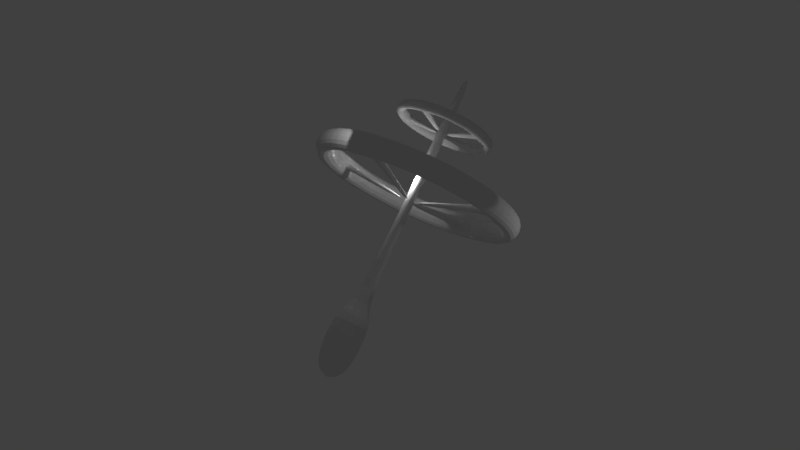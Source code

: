 # Source: station.blend  (saved by Blender 2.78.0; exported with 4.5.12 LTS)
import bpy
from mathutils import Matrix  # noqa: F401  (used for matrix-valued properties, if any)

bpy.ops.wm.read_factory_settings(use_empty=True)
scene = bpy.context.scene
scene.name = 'Scene'

# ---- collections
col_collection_3 = bpy.data.collections.new('Collection 3'); scene.collection.children.link(col_collection_3)

# ---- materials (node trees are filled in below, after node groups)
mat_material = bpy.data.materials.new('Material')
mat_material.alpha_threshold = 0.0
mat_material.use_transparent_shadow = False
mat_material.roughness = 0.5
mat_material.line_color = (0.0, 0.0, 0.0, 1.0)

# ---- material node trees

# ---- world
world_world = bpy.data.worlds.new('World'); scene.world = world_world
world_world.color = (0.05088, 0.05088, 0.05088)
world_world.use_sun_shadow = False
world_world.sun_shadow_jitter_overblur = 0.0
world_world.cycles.sampling_method = 'MANUAL'

# ---- lights
light_point_004 = bpy.data.lights.new('Point.004', 'SPOT')
light_point_004.transmission_factor = 0.0
light_point_004.energy = 100.0
light_point_004.shadow_buffer_clip_start = 0.5
light_point_004.shadow_soft_size = 0.1
light_point_004.shadow_maximum_resolution = 0.006
light_point_004.use_absolute_resolution = True
light_point_003 = bpy.data.lights.new('Point.003', 'SPOT')
light_point_003.transmission_factor = 0.0
light_point_003.energy = 100.0
light_point_003.shadow_buffer_clip_start = 0.5
light_point_003.shadow_soft_size = 0.1
light_point_003.shadow_maximum_resolution = 0.006
light_point_003.use_absolute_resolution = True
light_point_002 = bpy.data.lights.new('Point.002', 'SPOT')
light_point_002.transmission_factor = 0.0
light_point_002.energy = 100.0
light_point_002.shadow_buffer_clip_start = 0.5
light_point_002.shadow_soft_size = 0.1
light_point_002.shadow_maximum_resolution = 0.006
light_point_002.use_absolute_resolution = True
light_point_001 = bpy.data.lights.new('Point.001', 'SPOT')
light_point_001.transmission_factor = 0.0
light_point_001.energy = 100.0
light_point_001.shadow_buffer_clip_start = 0.5
light_point_001.shadow_soft_size = 0.1
light_point_001.shadow_maximum_resolution = 0.006
light_point_001.use_absolute_resolution = True
light_point = bpy.data.lights.new('Point', 'POINT')
light_point.transmission_factor = 0.0
light_point.energy = 100.0
light_point.shadow_buffer_clip_start = 0.5
light_point.shadow_soft_size = 0.1
light_point.shadow_maximum_resolution = 0.006
light_point.use_absolute_resolution = True

# ---- meshes
me_cylinder_001 = bpy.data.meshes.new('Cylinder.001')
me_cylinder_001.from_pydata([(0.0, 1.0, -1.0), (0.0, 1.0, 1.0), (0.3827, 0.9239, -1.0), (0.3827, 0.9239, 1.0), (0.7071, 0.7071, -1.0), (0.7071, 0.7071, 1.0), (0.9239, 0.3827, -1.0), (0.9239, 0.3827, 1.0), (1.0, -4.371e-08, -1.0), (1.0, -4.371e-08, 1.0), (0.9239, -0.3827, -1.0), (0.9239, -0.3827, 1.0), (0.7071, -0.7071, -1.0), (0.7071, -0.7071, 1.0), (0.3827, -0.9239, -1.0), (0.3827, -0.9239, 1.0), (1.51e-07, -1.0, -1.0), (1.51e-07, -1.0, 1.0), (-0.3827, -0.9239, -1.0), (-0.3827, -0.9239, 1.0), (-0.7071, -0.7071, -1.0), (-0.7071, -0.7071, 1.0), (-0.9239, -0.3827, -1.0), (-0.9239, -0.3827, 1.0), (-1.0, 1.192e-08, -1.0), (-1.0, 1.192e-08, 1.0), (-0.9239, 0.3827, -1.0), (-0.9239, 0.3827, 1.0), (-0.7071, 0.7071, -1.0), (-0.7071, 0.7071, 1.0), (-0.3827, 0.9239, -1.0), (-0.3827, 0.9239, 1.0), (0.3045, 0.7352, 1.0), (7.607e-09, 0.7958, 1.0), (0.5627, 0.5627, 1.0), (0.7352, 0.3045, 1.0), (0.7958, -3.25e-08, 1.0), (0.7352, -0.3045, 1.0), (0.5627, -0.5627, 1.0), (0.3045, -0.7352, 1.0), (1.278e-07, -0.7958, 1.0), (-0.3045, -0.7352, 1.0), (-0.5627, -0.5627, 1.0), (-0.7352, -0.3045, 1.0), (-0.7958, 1.177e-08, 1.0), (-0.7352, 0.3045, 1.0), (-0.5627, 0.5627, 1.0), (-0.3045, 0.7352, 1.0), (6.121e-09, 0.8357, -1.0), (0.3198, 0.7721, -1.0), (0.5909, 0.5909, -1.0), (0.7721, 0.3198, -1.0), (0.8357, -3.469e-08, -1.0), (0.7721, -0.3198, -1.0), (0.5909, -0.5909, -1.0), (0.3198, -0.7721, -1.0), (1.323e-07, -0.8357, -1.0), (-0.3198, -0.7721, -1.0), (-0.5909, -0.5909, -1.0), (-0.7721, -0.3198, -1.0), (-0.8357, 1.18e-08, -1.0), (-0.7721, 0.3198, -1.0), (-0.5909, 0.5909, -1.0), (-0.3198, 0.7721, -1.0), (0.7872, 0.1207, 0.2268), (0.7735, 0.1898, 0.2268), (0.7818, 0.1932, -0.2268), (0.7963, 0.1207, -0.2268), (-0.7877, -0.1137, 0.2713), (-0.7713, -0.1964, 0.2713), (-0.7813, -0.2005, -0.2713), (-0.7985, -0.1137, -0.2713), (-0.7869, -0.1247, 0.201), (-0.7748, -0.1859, 0.201), (-0.7822, -0.189, -0.201), (-0.795, -0.1247, -0.201), (-0.065, 0.01889, -1.085), (-0.05283, -0.04233, -1.085), (-0.06024, -0.0454, -1.487), (-0.07302, 0.01889, -1.487), (0.1221, -0.7871, 0.2174), (0.1759, -0.7766, 0.2219), (0.1793, -0.7846, -0.213), (0.1221, -0.7958, -0.2174), (-0.03579, 0.006904, -1.197), (0.01801, 0.01742, -1.193), (0.02133, 0.009401, -1.627), (-0.03579, -0.001771, -1.632), (-0.1263, 0.7848, 0.2849), (-0.1976, 0.7709, 0.2799), (-0.2019, 0.7812, -0.2799), (-0.1263, 0.796, -0.2749), (0.01598, -0.004771, -1.111), (-0.0554, -0.01876, -1.116), (-0.05967, -0.008443, -1.676), (0.01598, 0.006395, -1.671), (0.01604, -0.03271, -1.147), (0.002298, 0.03636, -1.147), (0.01066, 0.03982, -1.601), (0.02508, -0.03271, -1.601), (0.02603, 0.4451, 5.07), (0.02571, 0.4453, 6.012), (0.2057, 0.4063, 5.076), (0.2054, 0.4065, 6.018), (0.3569, 0.3016, 5.082), (0.3566, 0.3018, 6.025), (0.4565, 0.1471, 5.088), (0.4562, 0.1473, 6.031), (0.4894, -0.03384, 5.093), (0.489, -0.03362, 6.035), (0.4505, -0.2135, 5.096), (0.4502, -0.2133, 6.038), (0.3458, -0.3647, 5.095), (0.3455, -0.3645, 6.038), (0.1913, -0.4643, 5.093), (0.191, -0.4641, 6.035), (0.01042, -0.4972, 5.088), (0.0101, -0.497, 6.03), (-0.1693, -0.4583, 5.082), (-0.1696, -0.4581, 6.024), (-0.3204, -0.3537, 5.075), (-0.3208, -0.3534, 6.018), (-0.42, -0.1991, 5.069), (-0.4204, -0.1989, 6.012), (-0.4529, -0.01823, 5.065), (-0.4532, -0.01802, 6.007), (-0.4141, 0.1615, 5.062), (-0.4144, 0.1617, 6.004), (-0.3094, 0.3126, 5.062), (-0.3097, 0.3128, 6.005), (-0.1549, 0.4122, 5.065), (-0.1552, 0.4124, 6.007), (0.1671, 0.3182, 6.019), (0.02412, 0.3491, 6.014), (0.2874, 0.2349, 6.024), (0.3667, 0.1119, 6.029), (0.3928, -0.03203, 6.033), (0.3619, -0.175, 6.035), (0.2786, -0.2953, 6.034), (0.1556, -0.3746, 6.032), (0.01169, -0.4008, 6.029), (-0.1313, -0.3698, 6.024), (-0.2516, -0.2865, 6.018), (-0.3309, -0.1636, 6.014), (-0.357, -0.01961, 6.01), (-0.3261, 0.1234, 6.008), (-0.2428, 0.2437, 6.008), (-0.1198, 0.3229, 6.01), (0.02475, 0.3677, 5.071), (0.1749, 0.3352, 5.076), (0.3012, 0.2478, 5.082), (0.3845, 0.1186, 5.087), (0.4119, -0.03255, 5.091), (0.3795, -0.1827, 5.093), (0.292, -0.3091, 5.093), (0.1629, -0.3923, 5.091), (0.0117, -0.4198, 5.087), (-0.1385, -0.3873, 5.081), (-0.2648, -0.2998, 5.076), (-0.348, -0.1707, 5.071), (-0.3755, -0.01951, 5.067), (-0.343, 0.1307, 5.065), (-0.2556, 0.257, 5.065), (-0.1264, 0.3402, 5.067), (0.3928, -0.03203, 6.033), (0.3667, 0.1119, 6.029), (0.3845, 0.1186, 5.087), (0.4119, -0.03255, 5.091), (0.05086, -0.3987, 5.78), (0.1184, -0.3864, 5.781), (0.1218, -0.3947, 5.339), (0.05086, -0.4076, 5.338), (-0.009857, -0.06366, 5.176), (0.05769, -0.05138, 5.178), (0.06108, -0.05969, 4.736), (-0.009855, -0.07258, 4.734), (-0.01892, 0.3467, 5.737), (-0.07855, 0.3359, 5.735), (-0.08128, 0.343, 5.344), (-0.01866, 0.3544, 5.346), (0.05434, -0.05521, 5.033), (-0.005293, -0.06604, 5.032), (-0.008022, -0.05889, 4.641), (0.0546, -0.04751, 4.643), (-0.3546, -0.06333, 5.731), (-0.3439, -0.1219, 5.733), (-0.3509, -0.1248, 5.349), (-0.3621, -0.06329, 5.348), (-0.00851, -0.0006151, 5.126), (0.002138, -0.0592, 5.128), (-0.00485, -0.0621, 4.744), (-0.01603, -0.0005751, 4.743), (0.3907, 0.009096, 5.768), (0.3792, 0.07252, 5.766), (0.387, 0.07547, 5.351), (0.3991, 0.008865, 5.353), (0.04901, -0.05318, 5.152), (0.03749, 0.01025, 5.15), (0.04533, 0.0132, 4.735), (0.05744, -0.05341, 4.737), (-0.02472, 0.0819, -11.29), (-0.00686, -0.002099, -11.32), (-0.09933, -0.0219, -11.29), (-0.1172, 0.0621, -11.26), (0.033, 0.04173, 0.8534), (0.05086, -0.04227, 0.821), (-0.04161, -0.06208, 0.8544), (-0.05947, 0.02193, 0.8868), (0.08035, 0.008777, 10.82), (0.09821, -0.07523, 10.78), (-0.01212, -0.01103, 10.85), (0.005745, -0.09503, 10.82), (0.08673, 0.237, -11.29), (0.158, -0.098, -11.42), (-0.282, 0.158, -11.16), (-0.2108, -0.177, -11.29), (0.05671, 0.2579, -17.61), (0.1279, -0.07711, -17.74), (-0.312, 0.1789, -17.48), (-0.2408, -0.1561, -17.61)], [], [(0, 1, 3, 2), (2, 3, 5, 4), (4, 5, 7, 6), (6, 7, 9, 8), (8, 9, 11, 10), (10, 11, 13, 12), (12, 13, 15, 14), (14, 15, 17, 16), (16, 17, 19, 18), (18, 19, 21, 20), (20, 21, 23, 22), (22, 23, 25, 24), (24, 25, 27, 26), (26, 27, 29, 28), (7, 5, 34, 35), (28, 29, 31, 30), (30, 31, 1, 0), (10, 12, 54, 53), (48, 33, 88, 91), (17, 15, 39, 40), (3, 1, 33, 32), (27, 25, 44, 45), (13, 11, 37, 38), (23, 21, 42, 43), (1, 31, 47, 33), (9, 7, 35, 36), (19, 17, 40, 41), (29, 27, 45, 46), (5, 3, 32, 34), (15, 13, 38, 39), (25, 23, 43, 44), (11, 9, 36, 37), (21, 19, 41, 42), (31, 29, 46, 47), (20, 22, 59, 58), (30, 0, 48, 63), (6, 8, 52, 51), (16, 18, 57, 56), (26, 28, 62, 61), (2, 4, 50, 49), (12, 14, 55, 54), (22, 24, 60, 59), (8, 10, 53, 52), (18, 20, 58, 57), (28, 30, 63, 62), (4, 6, 51, 50), (14, 16, 56, 55), (0, 2, 49, 48), (24, 26, 61, 60), (47, 46, 62, 63), (46, 45, 61, 62), (45, 44, 60, 61), (60, 44, 68, 71), (43, 42, 58, 59), (42, 41, 57, 58), (41, 40, 56, 57), (40, 39, 81, 80), (39, 38, 54, 55), (38, 37, 53, 54), (37, 36, 52, 53), (51, 52, 67, 66), (35, 34, 50, 51), (34, 32, 49, 50), (32, 33, 48, 49), (67, 64, 96, 99), (35, 51, 66, 65), (36, 35, 65, 64), (52, 36, 64, 67), (71, 68, 72, 75), (44, 43, 69, 68), (43, 59, 70, 69), (59, 60, 71, 70), (73, 74, 78, 77), (68, 69, 73, 72), (69, 70, 74, 73), (70, 71, 75, 74), (76, 77, 78, 79), (74, 75, 79, 78), (75, 72, 76, 79), (72, 73, 77, 76), (80, 81, 85, 84), (39, 55, 82, 81), (55, 56, 83, 82), (56, 40, 80, 83), (84, 85, 86, 87), (81, 82, 86, 85), (82, 83, 87, 86), (83, 80, 84, 87), (91, 88, 92, 95), (63, 48, 91, 90), (47, 63, 90, 89), (33, 47, 89, 88), (92, 93, 94, 95), (88, 89, 93, 92), (89, 90, 94, 93), (90, 91, 95, 94), (96, 97, 98, 99), (64, 65, 97, 96), (65, 66, 98, 97), (66, 67, 99, 98), (100, 101, 103, 102), (102, 103, 105, 104), (104, 105, 107, 106), (106, 107, 109, 108), (108, 109, 111, 110), (110, 111, 113, 112), (112, 113, 115, 114), (114, 115, 117, 116), (116, 117, 119, 118), (118, 119, 121, 120), (120, 121, 123, 122), (122, 123, 125, 124), (124, 125, 127, 126), (126, 127, 129, 128), (107, 105, 134, 135), (128, 129, 131, 130), (130, 131, 101, 100), (110, 112, 154, 153), (147, 163, 178, 177), (117, 115, 139, 140), (103, 101, 133, 132), (127, 125, 144, 145), (113, 111, 137, 138), (123, 121, 142, 143), (101, 131, 147, 133), (109, 107, 135, 136), (119, 117, 140, 141), (129, 127, 145, 146), (105, 103, 132, 134), (115, 113, 138, 139), (125, 123, 143, 144), (111, 109, 136, 137), (121, 119, 141, 142), (131, 129, 146, 147), (120, 122, 159, 158), (130, 100, 148, 163), (106, 108, 152, 151), (116, 118, 157, 156), (126, 128, 162, 161), (102, 104, 150, 149), (112, 114, 155, 154), (122, 124, 160, 159), (108, 110, 153, 152), (118, 120, 158, 157), (128, 130, 163, 162), (104, 106, 151, 150), (114, 116, 156, 155), (100, 102, 149, 148), (124, 126, 161, 160), (147, 146, 162, 163), (146, 145, 161, 162), (145, 144, 160, 161), (159, 160, 187, 186), (143, 142, 158, 159), (142, 141, 157, 158), (141, 140, 156, 157), (155, 156, 171, 170), (139, 138, 154, 155), (138, 137, 153, 154), (137, 136, 152, 153), (151, 152, 167, 166), (135, 134, 150, 151), (134, 132, 149, 150), (132, 133, 148, 149), (165, 166, 194, 193), (135, 151, 166, 165), (136, 135, 165, 164), (152, 136, 164, 167), (170, 171, 175, 174), (156, 140, 168, 171), (140, 139, 169, 168), (139, 155, 170, 169), (172, 173, 174, 175), (171, 168, 172, 175), (168, 169, 173, 172), (169, 170, 174, 173), (177, 178, 182, 181), (133, 147, 177, 176), (148, 133, 176, 179), (163, 148, 179, 178), (180, 181, 182, 183), (178, 179, 183, 182), (179, 176, 180, 183), (176, 177, 181, 180), (187, 184, 188, 191), (160, 144, 184, 187), (144, 143, 185, 184), (143, 159, 186, 185), (188, 189, 190, 191), (184, 185, 189, 188), (185, 186, 190, 189), (186, 187, 191, 190), (195, 192, 196, 199), (166, 167, 195, 194), (167, 164, 192, 195), (164, 165, 193, 192), (196, 197, 198, 199), (192, 193, 197, 196), (193, 194, 198, 197), (194, 195, 199, 198), (206, 205, 209, 211), (200, 204, 205, 201), (201, 205, 206, 202), (202, 206, 207, 203), (204, 200, 203, 207), (208, 210, 211, 209), (205, 204, 208, 209), (207, 206, 211, 210), (204, 207, 210, 208), (203, 200, 212, 214), (215, 214, 218, 219), (200, 201, 213, 212), (202, 203, 214, 215), (201, 202, 215, 213), (216, 217, 219, 218), (214, 212, 216, 218), (213, 215, 219, 217), (212, 213, 217, 216)])
_uv = me_cylinder_001.uv_layers.new(name='Lightmap')
_uv.uv.foreach_set('vector', [0.6585, 0.8757, 0.8757, 0.8757, 0.8757, 0.8229, 0.6585, 0.8229, 0.8209, 0.4374, 0.8209, 0.2202, 0.7681, 0.2202, 0.7681, 0.4374, 0.1106, 0.7661, 0.3278, 0.7661, 0.3278, 0.7133, 0.1106, 0.7133, 0.7661, 0.4374, 0.7661, 0.2202, 0.7133, 0.2202, 0.7133, 0.4374, 0.4394, 0.7113, 0.6565, 0.7113, 0.6565, 0.6585, 0.4394, 0.6585, 0.6565, 0.4374, 0.6565, 0.2202, 0.6037, 0.2202, 0.6037, 0.4374, 0.2202, 0.6565, 0.4374, 0.6565, 0.4374, 0.6037, 0.2202, 0.6037, 0.5469, 0.2182, 0.5469, 0.001001, 0.4942, 0.001001, 0.4942, 0.2182, 0.2202, 0.4921, 0.4374, 0.4921, 0.4374, 0.4394, 0.2202, 0.4394, 0.3826, 0.4374, 0.3826, 0.2202, 0.3298, 0.2202, 0.3298, 0.4374, 0.2202, 0.5469, 0.4374, 0.5469, 0.4374, 0.4942, 0.2202, 0.4942, 0.4374, 0.4374, 0.4374, 0.2202, 0.3846, 0.2202, 0.3846, 0.4374, 0.001001, 0.6017, 0.2182, 0.6017, 0.2182, 0.5489, 0.001001, 0.5489, 0.4921, 0.2182, 0.4921, 0.001001, 0.4394, 0.001001, 0.4394, 0.2182, 0.05379, 0.7661, 0.05379, 0.7133, 0.0284, 0.7133, 0.0284, 0.7661, 0.2202, 0.6017, 0.4374, 0.6017, 0.4374, 0.5489, 0.2202, 0.5489, 0.4921, 0.4374, 0.4921, 0.2202, 0.4394, 0.2202, 0.4394, 0.4374, 0.0264, 0.7661, 0.0264, 0.7133, 0.001001, 0.7133, 0.001001, 0.7661, 0.001001, 0.5469, 0.2182, 0.5469, 0.2182, 0.4394, 0.001001, 0.4394, 0.1086, 0.7661, 0.1086, 0.7133, 0.08319, 0.7133, 0.08319, 0.7661, 0.08119, 0.7661, 0.08119, 0.7133, 0.0558, 0.7133, 0.0558, 0.7661, 0.05379, 0.8209, 0.05379, 0.7681, 0.0284, 0.7681, 0.0284, 0.8209, 0.0264, 0.8209, 0.0264, 0.7681, 0.001001, 0.7681, 0.001001, 0.8209, 0.1086, 0.8209, 0.1086, 0.7681, 0.08319, 0.7681, 0.08319, 0.8209, 0.08119, 0.8209, 0.08119, 0.7681, 0.0558, 0.7681, 0.0558, 0.8209, 0.7113, 0.7113, 0.7113, 0.6585, 0.6859, 0.6585, 0.6859, 0.7113, 0.6839, 0.7113, 0.6839, 0.6585, 0.6585, 0.6585, 0.6585, 0.7113, 0.7661, 0.7113, 0.7661, 0.6585, 0.7407, 0.6585, 0.7407, 0.7113, 0.7387, 0.7113, 0.7387, 0.6585, 0.7133, 0.6585, 0.7133, 0.7113, 0.7113, 0.7661, 0.7113, 0.7133, 0.6859, 0.7133, 0.6859, 0.7661, 0.6839, 0.7661, 0.6839, 0.7133, 0.6585, 0.7133, 0.6585, 0.7661, 0.7661, 0.7661, 0.7661, 0.7133, 0.7407, 0.7133, 0.7407, 0.7661, 0.7387, 0.7661, 0.7387, 0.7133, 0.7133, 0.7133, 0.7133, 0.7661, 0.6017, 0.6017, 0.6017, 0.5489, 0.5763, 0.5489, 0.5763, 0.6017, 0.5743, 0.6017, 0.5743, 0.5489, 0.5489, 0.5489, 0.5489, 0.6017, 0.6565, 0.6017, 0.6565, 0.5489, 0.6311, 0.5489, 0.6311, 0.6017, 0.6291, 0.6017, 0.6291, 0.5489, 0.6037, 0.5489, 0.6037, 0.6017, 0.6017, 0.6565, 0.6017, 0.6037, 0.5763, 0.6037, 0.5763, 0.6565, 0.5743, 0.6565, 0.5743, 0.6037, 0.5489, 0.6037, 0.5489, 0.6565, 0.6565, 0.6565, 0.6565, 0.6037, 0.6311, 0.6037, 0.6311, 0.6565, 0.6291, 0.6565, 0.6291, 0.6037, 0.6037, 0.6037, 0.6037, 0.6565, 0.4921, 0.6017, 0.4921, 0.5489, 0.4668, 0.5489, 0.4668, 0.6017, 0.4648, 0.6017, 0.4648, 0.5489, 0.4394, 0.5489, 0.4394, 0.6017, 0.5469, 0.6017, 0.5469, 0.5489, 0.5215, 0.5489, 0.5215, 0.6017, 0.5195, 0.6017, 0.5195, 0.5489, 0.4942, 0.5489, 0.4942, 0.6017, 0.4921, 0.6565, 0.4921, 0.6037, 0.4668, 0.6037, 0.4668, 0.6565, 0.4648, 0.6565, 0.4648, 0.6037, 0.4394, 0.6037, 0.4394, 0.6565, 0.5469, 0.6565, 0.5469, 0.6037, 0.5215, 0.6037, 0.5215, 0.6565, 0.5195, 0.6565, 0.5195, 0.6037, 0.4942, 0.6037, 0.4942, 0.6565, 0.5469, 0.2202, 0.4942, 0.2202, 0.4942, 0.4374, 0.5469, 0.4374, 0.2182, 0.6565, 0.2182, 0.6037, 0.001001, 0.6037, 0.001001, 0.6565, 0.6017, 0.001001, 0.5489, 0.001001, 0.5489, 0.2182, 0.6017, 0.2182, 0.001001, 0.4374, 0.2182, 0.4374, 0.2182, 0.3298, 0.001001, 0.3298, 0.6017, 0.2202, 0.5489, 0.2202, 0.5489, 0.4374, 0.6017, 0.4374, 0.6565, 0.4921, 0.6565, 0.4394, 0.4394, 0.4394, 0.4394, 0.4921, 0.6565, 0.001001, 0.6037, 0.001001, 0.6037, 0.2182, 0.6565, 0.2182, 0.9853, 0.9579, 0.9853, 0.9325, 0.8777, 0.9325, 0.8777, 0.9579, 0.7113, 0.001001, 0.6585, 0.001001, 0.6585, 0.2182, 0.7113, 0.2182, 0.6565, 0.5469, 0.6565, 0.4942, 0.4394, 0.4942, 0.4394, 0.5469, 0.7113, 0.2202, 0.6585, 0.2202, 0.6585, 0.4374, 0.7113, 0.4374, 0.5469, 0.9853, 0.5469, 0.9599, 0.4394, 0.9599, 0.4394, 0.9853, 0.7113, 0.4394, 0.6585, 0.4394, 0.6585, 0.6565, 0.7113, 0.6565, 0.2182, 0.7113, 0.2182, 0.6585, 0.001001, 0.6585, 0.001001, 0.7113, 0.7661, 0.001001, 0.7133, 0.001001, 0.7133, 0.2182, 0.7661, 0.2182, 0.4374, 0.7113, 0.4374, 0.6585, 0.2202, 0.6585, 0.2202, 0.7113, 0.4374, 0.2182, 0.4374, 0.001001, 0.3298, 0.001001, 0.3298, 0.2182, 0.4374, 0.9853, 0.4374, 0.9599, 0.3298, 0.9599, 0.3298, 0.9853, 0.3278, 0.2182, 0.3278, 0.001001, 0.2202, 0.001001, 0.2202, 0.2182, 0.4394, 0.999, 0.4921, 0.999, 0.4921, 0.9942, 0.4394, 0.9942, 0.9031, 0.7681, 0.8777, 0.7681, 0.8777, 0.8757, 0.9031, 0.8757, 0.001001, 0.3278, 0.2182, 0.3278, 0.2182, 0.2202, 0.001001, 0.2202, 0.9442, 0.4394, 0.9188, 0.4394, 0.9188, 0.5469, 0.9442, 0.5469, 0.3278, 0.8209, 0.3278, 0.7681, 0.1106, 0.7681, 0.1106, 0.8209, 0.9716, 0.3004, 0.9716, 0.2887, 0.9668, 0.2887, 0.9668, 0.3004, 0.8072, 0.5469, 0.8072, 0.4942, 0.8024, 0.4942, 0.8024, 0.5469, 0.9648, 0.3004, 0.9648, 0.2887, 0.9599, 0.2887, 0.9599, 0.3004, 0.8004, 0.4942, 0.7955, 0.4942, 0.7955, 0.5469, 0.8004, 0.5469, 0.9716, 0.001001, 0.9668, 0.001001, 0.9668, 0.2182, 0.9716, 0.2182, 0.5469, 0.8209, 0.5469, 0.7681, 0.3298, 0.7681, 0.3298, 0.8209, 0.9648, 0.001001, 0.9599, 0.001001, 0.9599, 0.2182, 0.9648, 0.2182, 0.6565, 0.9921, 0.6565, 0.9873, 0.4394, 0.9873, 0.4394, 0.9921, 0.2182, 0.2182, 0.2182, 0.001001, 0.1106, 0.001001, 0.1106, 0.2182, 0.8757, 0.9031, 0.8757, 0.8777, 0.7681, 0.8777, 0.7681, 0.9031, 0.3278, 0.4374, 0.3278, 0.2202, 0.2202, 0.2202, 0.2202, 0.4374, 0.8209, 0.4942, 0.8161, 0.4942, 0.8161, 0.5469, 0.8209, 0.5469, 0.2182, 0.8757, 0.2182, 0.8229, 0.001001, 0.8229, 0.001001, 0.8757, 0.9716, 0.5489, 0.9668, 0.5489, 0.9668, 0.7661, 0.9716, 0.7661, 0.6565, 0.8757, 0.6565, 0.8229, 0.4394, 0.8229, 0.4394, 0.8757, 0.8757, 0.001001, 0.8229, 0.001001, 0.8229, 0.2182, 0.8757, 0.2182, 0.9853, 0.9031, 0.9853, 0.8777, 0.8777, 0.8777, 0.8777, 0.9031, 0.1086, 0.2182, 0.1086, 0.001001, 0.001001, 0.001001, 0.001001, 0.2182, 0.9853, 0.9853, 0.9853, 0.9599, 0.8777, 0.9599, 0.8777, 0.9853, 0.9716, 0.2202, 0.9599, 0.2202, 0.9599, 0.273, 0.9716, 0.273, 0.7661, 0.9853, 0.7661, 0.9736, 0.5489, 0.9736, 0.5489, 0.9853, 0.8757, 0.2202, 0.8229, 0.2202, 0.8229, 0.4374, 0.8757, 0.4374, 0.7661, 0.9716, 0.7661, 0.9599, 0.5489, 0.9599, 0.5489, 0.9716, 0.8141, 0.4942, 0.8092, 0.4942, 0.8092, 0.5469, 0.8141, 0.5469, 0.9648, 0.5489, 0.9599, 0.5489, 0.9599, 0.7661, 0.9648, 0.7661, 0.4374, 0.8757, 0.4374, 0.8229, 0.2202, 0.8229, 0.2202, 0.8757, 0.9168, 0.3298, 0.9051, 0.3298, 0.9051, 0.5469, 0.9168, 0.5469, 0.4394, 0.9031, 0.5469, 0.9031, 0.5469, 0.8777, 0.4394, 0.8777, 0.9031, 0.1086, 0.9031, 0.001001, 0.8777, 0.001001, 0.8777, 0.1086, 0.5489, 0.9031, 0.6565, 0.9031, 0.6565, 0.8777, 0.5489, 0.8777, 0.9031, 0.2182, 0.9031, 0.1106, 0.8777, 0.1106, 0.8777, 0.2182, 0.6585, 0.9031, 0.7661, 0.9031, 0.7661, 0.8777, 0.6585, 0.8777, 0.9031, 0.3278, 0.9031, 0.2202, 0.8777, 0.2202, 0.8777, 0.3278, 0.7681, 0.9579, 0.8757, 0.9579, 0.8757, 0.9325, 0.7681, 0.9325, 0.9031, 0.4374, 0.9031, 0.3298, 0.8777, 0.3298, 0.8777, 0.4374, 0.4394, 0.9305, 0.5469, 0.9305, 0.5469, 0.9051, 0.4394, 0.9051, 0.9031, 0.5469, 0.9031, 0.4394, 0.8777, 0.4394, 0.8777, 0.5469, 0.5489, 0.9305, 0.6565, 0.9305, 0.6565, 0.9051, 0.5489, 0.9051, 0.9031, 0.6565, 0.9031, 0.5489, 0.8777, 0.5489, 0.8777, 0.6565, 0.6585, 0.9305, 0.7661, 0.9305, 0.7661, 0.9051, 0.6585, 0.9051, 0.9031, 0.7661, 0.9031, 0.6585, 0.8777, 0.6585, 0.8777, 0.7661, 0.9736, 0.5606, 0.999, 0.5606, 0.999, 0.5489, 0.9736, 0.5489, 0.9305, 0.1086, 0.9305, 0.001001, 0.9051, 0.001001, 0.9051, 0.1086, 0.7681, 0.9305, 0.8757, 0.9305, 0.8757, 0.9051, 0.7681, 0.9051, 0.8483, 0.4648, 0.8483, 0.4394, 0.8366, 0.4394, 0.8366, 0.4648, 0.9305, 0.2182, 0.9305, 0.1106, 0.9051, 0.1106, 0.9051, 0.2182, 0.8346, 0.4648, 0.8346, 0.4394, 0.8229, 0.4394, 0.8229, 0.4648, 0.8757, 0.4648, 0.8757, 0.4394, 0.864, 0.4394, 0.864, 0.4648, 0.862, 0.4648, 0.862, 0.4394, 0.8503, 0.4394, 0.8503, 0.4648, 0.8483, 0.4921, 0.8483, 0.4668, 0.8366, 0.4668, 0.8366, 0.4921, 0.8346, 0.4921, 0.8346, 0.4668, 0.8229, 0.4668, 0.8229, 0.4921, 0.8757, 0.4921, 0.8757, 0.4668, 0.864, 0.4668, 0.864, 0.4921, 0.862, 0.4921, 0.862, 0.4668, 0.8503, 0.4668, 0.8503, 0.4921, 0.7935, 0.4648, 0.7935, 0.4394, 0.7818, 0.4394, 0.7818, 0.4648, 0.7798, 0.4648, 0.7798, 0.4394, 0.7681, 0.4394, 0.7681, 0.4648, 0.8209, 0.4648, 0.8209, 0.4394, 0.8092, 0.4394, 0.8092, 0.4648, 0.8072, 0.4648, 0.8072, 0.4394, 0.7955, 0.4394, 0.7955, 0.4648, 0.7935, 0.4921, 0.7935, 0.4668, 0.7818, 0.4668, 0.7818, 0.4921, 0.7798, 0.4921, 0.7798, 0.4668, 0.7681, 0.4668, 0.7681, 0.4921, 0.8209, 0.4921, 0.8209, 0.4668, 0.8092, 0.4668, 0.8092, 0.4921, 0.8072, 0.4921, 0.8072, 0.4668, 0.7955, 0.4668, 0.7955, 0.4921, 0.8483, 0.6291, 0.8483, 0.6037, 0.8366, 0.6037, 0.8366, 0.6291, 0.8346, 0.6291, 0.8346, 0.6037, 0.8229, 0.6037, 0.8229, 0.6291, 0.8757, 0.6291, 0.8757, 0.6037, 0.864, 0.6037, 0.864, 0.6291, 0.862, 0.6291, 0.862, 0.6037, 0.8503, 0.6037, 0.8503, 0.6291, 0.8483, 0.6565, 0.8483, 0.6311, 0.8366, 0.6311, 0.8366, 0.6565, 0.8346, 0.6565, 0.8346, 0.6311, 0.8229, 0.6311, 0.8229, 0.6565, 0.8757, 0.6565, 0.8757, 0.6311, 0.864, 0.6311, 0.864, 0.6565, 0.862, 0.6565, 0.862, 0.6311, 0.8503, 0.6311, 0.8503, 0.6565, 0.7935, 0.6291, 0.7935, 0.6037, 0.7818, 0.6037, 0.7818, 0.6291, 0.7798, 0.6291, 0.7798, 0.6037, 0.7681, 0.6037, 0.7681, 0.6291, 0.8209, 0.6291, 0.8209, 0.6037, 0.8092, 0.6037, 0.8092, 0.6291, 0.8072, 0.6291, 0.8072, 0.6037, 0.7955, 0.6037, 0.7955, 0.6291, 0.7935, 0.6565, 0.7935, 0.6311, 0.7818, 0.6311, 0.7818, 0.6565, 0.7798, 0.6565, 0.7798, 0.6311, 0.7681, 0.6311, 0.7681, 0.6565, 0.8209, 0.6565, 0.8209, 0.6311, 0.8092, 0.6311, 0.8092, 0.6565, 0.1086, 0.9579, 0.1086, 0.9325, 0.001001, 0.9325, 0.001001, 0.9579, 0.9305, 0.2202, 0.9051, 0.2202, 0.9051, 0.3278, 0.9305, 0.3278, 0.2182, 0.9579, 0.2182, 0.9325, 0.1106, 0.9325, 0.1106, 0.9579, 0.8072, 0.6311, 0.7955, 0.6311, 0.7955, 0.6565, 0.8072, 0.6565, 0.9716, 0.3298, 0.9462, 0.3298, 0.9462, 0.4374, 0.9716, 0.4374, 0.3278, 0.9579, 0.3278, 0.9325, 0.2202, 0.9325, 0.2202, 0.9579, 0.9305, 0.5489, 0.9051, 0.5489, 0.9051, 0.6565, 0.9305, 0.6565, 0.8483, 0.5489, 0.8366, 0.5489, 0.8366, 0.5743, 0.8483, 0.5743, 0.4374, 0.9579, 0.4374, 0.9325, 0.3298, 0.9325, 0.3298, 0.9579, 0.9305, 0.6585, 0.9051, 0.6585, 0.9051, 0.7661, 0.9305, 0.7661, 0.5469, 0.9579, 0.5469, 0.9325, 0.4394, 0.9325, 0.4394, 0.9579, 0.862, 0.6017, 0.862, 0.5763, 0.8572, 0.5763, 0.8572, 0.6017, 0.9305, 0.7681, 0.9051, 0.7681, 0.9051, 0.8757, 0.9305, 0.8757, 0.6565, 0.9579, 0.6565, 0.9325, 0.5489, 0.9325, 0.5489, 0.9579, 0.9442, 0.3298, 0.9188, 0.3298, 0.9188, 0.4374, 0.9442, 0.4374, 0.6585, 0.9579, 0.7661, 0.9579, 0.7661, 0.9325, 0.6585, 0.9325, 0.9785, 0.3278, 0.9785, 0.2202, 0.9736, 0.2202, 0.9736, 0.3278, 0.8552, 0.6017, 0.8552, 0.5763, 0.8503, 0.5763, 0.8503, 0.6017, 0.6585, 0.9921, 0.7661, 0.9921, 0.7661, 0.9873, 0.6585, 0.9873, 0.9785, 0.4394, 0.9736, 0.4394, 0.9736, 0.5469, 0.9785, 0.5469, 0.2202, 0.9853, 0.3278, 0.9853, 0.3278, 0.9599, 0.2202, 0.9599, 0.8346, 0.5489, 0.8229, 0.5489, 0.8229, 0.5743, 0.8346, 0.5743, 0.9579, 0.1086, 0.9579, 0.001001, 0.9325, 0.001001, 0.9325, 0.1086, 0.7798, 0.4942, 0.775, 0.4942, 0.775, 0.5469, 0.7798, 0.5469, 0.3278, 0.9305, 0.3278, 0.8777, 0.2202, 0.8777, 0.2202, 0.9305, 0.9785, 0.3298, 0.9736, 0.3298, 0.9736, 0.4374, 0.9785, 0.4374, 0.2182, 0.9305, 0.2182, 0.8777, 0.1106, 0.8777, 0.1106, 0.9305, 0.8757, 0.6585, 0.8229, 0.6585, 0.8229, 0.7661, 0.8757, 0.7661, 0.8757, 0.5489, 0.864, 0.5489, 0.864, 0.5743, 0.8757, 0.5743, 0.7681, 0.9853, 0.8757, 0.9853, 0.8757, 0.9599, 0.7681, 0.9599, 0.862, 0.5489, 0.8503, 0.5489, 0.8503, 0.5743, 0.862, 0.5743, 0.773, 0.4942, 0.7681, 0.4942, 0.7681, 0.5469, 0.773, 0.5469, 0.9648, 0.7681, 0.9599, 0.7681, 0.9599, 0.8757, 0.9648, 0.8757, 0.1086, 0.9305, 0.1086, 0.8777, 0.001001, 0.8777, 0.001001, 0.9305, 0.9716, 0.7681, 0.9668, 0.7681, 0.9668, 0.8757, 0.9716, 0.8757, 0.8757, 0.8209, 0.8757, 0.7681, 0.7681, 0.7681, 0.7681, 0.8209, 0.9579, 0.8757, 0.9579, 0.7681, 0.9325, 0.7681, 0.9325, 0.8757, 0.8483, 0.5763, 0.8366, 0.5763, 0.8366, 0.6017, 0.8483, 0.6017, 0.8777, 0.9305, 0.9853, 0.9305, 0.9853, 0.9051, 0.8777, 0.9051, 0.7935, 0.4942, 0.7887, 0.4942, 0.7887, 0.5469, 0.7935, 0.5469, 0.9785, 0.001001, 0.9736, 0.001001, 0.9736, 0.1086, 0.9785, 0.1086, 0.6565, 0.7661, 0.6565, 0.7133, 0.5489, 0.7133, 0.5489, 0.7661, 0.9785, 0.1106, 0.9736, 0.1106, 0.9736, 0.2182, 0.9785, 0.2182, 0.4374, 0.9305, 0.4374, 0.8777, 0.3298, 0.8777, 0.3298, 0.9305, 0.8346, 0.5763, 0.8229, 0.5763, 0.8229, 0.6017, 0.8346, 0.6017, 0.9716, 0.5469, 0.9716, 0.4394, 0.9462, 0.4394, 0.9462, 0.5469, 0.8757, 0.5763, 0.864, 0.5763, 0.864, 0.6017, 0.8757, 0.6017, 0.7867, 0.4942, 0.7818, 0.4942, 0.7818, 0.5469, 0.7867, 0.5469, 0.9853, 0.9921, 0.9853, 0.9873, 0.8777, 0.9873, 0.8777, 0.9921, 0.8209, 0.6585, 0.7681, 0.6585, 0.7681, 0.7661, 0.8209, 0.7661, 0.8757, 0.9921, 0.8757, 0.9873, 0.7681, 0.9873, 0.7681, 0.9921, 0.9579, 0.5489, 0.9462, 0.5489, 0.9462, 0.7661, 0.9579, 0.7661, 0.2202, 0.999, 0.4374, 0.999, 0.4374, 0.9873, 0.2202, 0.9873, 0.9579, 0.3278, 0.9579, 0.1106, 0.9462, 0.1106, 0.9462, 0.3278, 0.001001, 0.999, 0.2182, 0.999, 0.2182, 0.9873, 0.001001, 0.9873, 0.9442, 0.7661, 0.9442, 0.5489, 0.9325, 0.5489, 0.9325, 0.7661, 0.9716, 0.275, 0.9599, 0.275, 0.9599, 0.2867, 0.9716, 0.2867, 0.2182, 0.9853, 0.2182, 0.9736, 0.001001, 0.9736, 0.001001, 0.9853, 0.9442, 0.1106, 0.9325, 0.1106, 0.9325, 0.3278, 0.9442, 0.3278, 0.2182, 0.9716, 0.2182, 0.9599, 0.001001, 0.9599, 0.001001, 0.9716, 0.8209, 0.5763, 0.7955, 0.5763, 0.7955, 0.6017, 0.8209, 0.6017, 0.8209, 0.001001, 0.7681, 0.001001, 0.7681, 0.2182, 0.8209, 0.2182, 0.7935, 0.5763, 0.7681, 0.5763, 0.7681, 0.6017, 0.7935, 0.6017, 0.8209, 0.5489, 0.7955, 0.5489, 0.7955, 0.5743, 0.8209, 0.5743, 0.7935, 0.5489, 0.7681, 0.5489, 0.7681, 0.5743, 0.7935, 0.5743, 0.8757, 0.4942, 0.8229, 0.4942, 0.8229, 0.5469, 0.8757, 0.5469, 0.7661, 0.8209, 0.7661, 0.7681, 0.5489, 0.7681, 0.5489, 0.8209, 0.7661, 0.4394, 0.7133, 0.4394, 0.7133, 0.6565, 0.7661, 0.6565, 0.5469, 0.7661, 0.5469, 0.7133, 0.3298, 0.7133, 0.3298, 0.7661])
me_cylinder_001.materials.append(mat_material)
me_cylinder_001.use_remesh_preserve_volume = False
me_cylinder_001.use_remesh_preserve_attributes = False
me_cylinder_001.use_mirror_vertex_groups = False
me_cylinder_001.update()

# ---- objects
ob_point_004 = bpy.data.objects.new('Point.004', light_point_004)
ob_point_003 = bpy.data.objects.new('Point.003', light_point_003)
ob_point_002 = bpy.data.objects.new('Point.002', light_point_002)
ob_point_001 = bpy.data.objects.new('Point.001', light_point_001)
ob_point = bpy.data.objects.new('Point', light_point)
ob_cylinder_001 = bpy.data.objects.new('Cylinder.001', me_cylinder_001)

# ---- transforms, parenting, visibility, modifiers, constraints
ob_point_004.location = (-7.441, 7.91, 0.9893)
ob_point_004.rotation_euler = (-1.531, -0.5896, 0.851)
ob_point_004.lineart.crease_threshold = 0.0
ob_point_003.location = (9.723, 3.891, 3.723)
ob_point_003.rotation_euler = (-1.777, 1.298, -1.318)
ob_point_003.lineart.crease_threshold = 0.0
ob_point_002.location = (-9.685, 0.7064, 4.945)
ob_point_002.rotation_euler = (1.65, -1.036, -1.756)
ob_point_002.lineart.crease_threshold = 0.0
ob_point_001.location = (-0.2242, -3.944, 10.59)
ob_point_001.rotation_euler = (0.6753, -0.1528, 1.314)
ob_point_001.lineart.crease_threshold = 0.0
ob_point.location = (-0.2311, 0.9214, 5.105)
ob_point.lineart.crease_threshold = 0.0
ob_cylinder_001.location = (0.056, 1.05, 4.616)
ob_cylinder_001.rotation_euler = (-0.7538, -0.1727, -0.1274)
ob_cylinder_001.scale = (5.769, 5.769, 0.6105)
ob_cylinder_001.lineart.crease_threshold = 0.0
_m = ob_cylinder_001.modifiers.new('Subsurf', 'SUBSURF')
_m.uv_smooth = 'PRESERVE_CORNERS'
_m.quality = 2
_m.levels = 0
_m.show_only_control_edges = False

# ---- collection membership
col_collection_3.objects.link(ob_point_004)
col_collection_3.objects.link(ob_point_003)
col_collection_3.objects.link(ob_point_002)
col_collection_3.objects.link(ob_point_001)
col_collection_3.objects.link(ob_point)
col_collection_3.objects.link(ob_cylinder_001)

# ---- scene / render settings (as saved in the file)
scene.frame_start = 1; scene.frame_end = 250; scene.frame_set(1)
scene.render.engine = 'BLENDER_EEVEE_NEXT'
scene.render.resolution_percentage = 45
scene.render.dither_intensity = 0.0
scene.cycles.use_denoising = False
scene.cycles.samples = 128
scene.cycles.sampling_pattern = 'TABULATED_SOBOL'
scene.cycles.light_sampling_threshold = 0.0
scene.cycles.use_adaptive_sampling = False
scene.cycles.use_light_tree = False
scene.cycles.blur_glossy = 0.0
scene.cycles.sample_clamp_indirect = 0.0
scene.view_settings.view_transform = 'Standard'
bpy.context.view_layer.update()

# ---- added for rendering (the .blend has no active camera): camera
cam_auto = bpy.data.cameras.new('AutoCamera')
cam_auto.lens = 50.0
cam_auto.sensor_width = 36.0
cam_auto.clip_end = 1000.0
ob_auto_camera = bpy.data.objects.new('AutoCamera', cam_auto)
scene.collection.objects.link(ob_auto_camera)
ob_auto_camera.location = (31.8557, -38.4758, 28.4823)
ob_auto_camera.rotation_euler = (1.09748, -7.21219e-08, 0.694738)
scene.camera = ob_auto_camera
bpy.context.view_layer.update()
